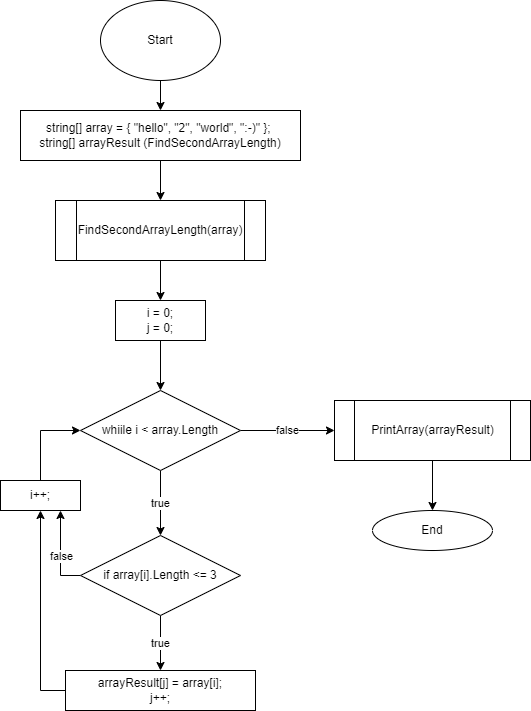

The diagram above was exported from draw.io. Its source (the exported page's mxGraphModel, read from the mxfile embedded in the PNG):
<mxGraphModel dx="782" dy="499" grid="1" gridSize="10" guides="1" tooltips="1" connect="1" arrows="1" fold="1" page="1" pageScale="1" pageWidth="827" pageHeight="1169" math="0" shadow="0">
  <root>
    <mxCell id="0" />
    <mxCell id="1" parent="0" />
    <mxCell id="fUs_gNZYx4G_BE_zmD1R-10" style="edgeStyle=orthogonalEdgeStyle;rounded=0;orthogonalLoop=1;jettySize=auto;html=1;exitX=0.5;exitY=1;exitDx=0;exitDy=0;" edge="1" parent="1" source="fUs_gNZYx4G_BE_zmD1R-1" target="fUs_gNZYx4G_BE_zmD1R-2">
      <mxGeometry relative="1" as="geometry" />
    </mxCell>
    <mxCell id="fUs_gNZYx4G_BE_zmD1R-1" value="Start" style="ellipse;whiteSpace=wrap;html=1;" vertex="1" parent="1">
      <mxGeometry x="120" y="50" width="120" height="80" as="geometry" />
    </mxCell>
    <mxCell id="fUs_gNZYx4G_BE_zmD1R-11" style="edgeStyle=orthogonalEdgeStyle;rounded=0;orthogonalLoop=1;jettySize=auto;html=1;exitX=0.5;exitY=1;exitDx=0;exitDy=0;entryX=0.5;entryY=0;entryDx=0;entryDy=0;" edge="1" parent="1" source="fUs_gNZYx4G_BE_zmD1R-2" target="fUs_gNZYx4G_BE_zmD1R-3">
      <mxGeometry relative="1" as="geometry" />
    </mxCell>
    <mxCell id="fUs_gNZYx4G_BE_zmD1R-2" value="string[] array = { &quot;hello&quot;, &quot;2&quot;, &quot;world&quot;, &quot;:-)&quot; };&amp;nbsp;&lt;br&gt;string[] arrayResult (FindSecondArrayLength)" style="rounded=0;whiteSpace=wrap;html=1;" vertex="1" parent="1">
      <mxGeometry x="40" y="160" width="280" height="50" as="geometry" />
    </mxCell>
    <mxCell id="fUs_gNZYx4G_BE_zmD1R-12" style="edgeStyle=orthogonalEdgeStyle;rounded=0;orthogonalLoop=1;jettySize=auto;html=1;exitX=0.5;exitY=1;exitDx=0;exitDy=0;entryX=0.5;entryY=0;entryDx=0;entryDy=0;" edge="1" parent="1" source="fUs_gNZYx4G_BE_zmD1R-3" target="fUs_gNZYx4G_BE_zmD1R-5">
      <mxGeometry relative="1" as="geometry" />
    </mxCell>
    <mxCell id="fUs_gNZYx4G_BE_zmD1R-3" value="FindSecondArrayLength(array)" style="shape=process;whiteSpace=wrap;html=1;backgroundOutline=1;" vertex="1" parent="1">
      <mxGeometry x="75" y="250" width="210" height="60" as="geometry" />
    </mxCell>
    <mxCell id="fUs_gNZYx4G_BE_zmD1R-13" style="edgeStyle=orthogonalEdgeStyle;rounded=0;orthogonalLoop=1;jettySize=auto;html=1;exitX=0.5;exitY=1;exitDx=0;exitDy=0;entryX=0.5;entryY=0;entryDx=0;entryDy=0;" edge="1" parent="1" source="fUs_gNZYx4G_BE_zmD1R-5" target="fUs_gNZYx4G_BE_zmD1R-6">
      <mxGeometry relative="1" as="geometry" />
    </mxCell>
    <mxCell id="fUs_gNZYx4G_BE_zmD1R-5" value="i = 0;&lt;br&gt;j = 0;" style="rounded=0;whiteSpace=wrap;html=1;" vertex="1" parent="1">
      <mxGeometry x="135" y="350" width="90" height="40" as="geometry" />
    </mxCell>
    <mxCell id="fUs_gNZYx4G_BE_zmD1R-14" value="true" style="edgeStyle=orthogonalEdgeStyle;rounded=0;orthogonalLoop=1;jettySize=auto;html=1;exitX=0.5;exitY=1;exitDx=0;exitDy=0;entryX=0.5;entryY=0;entryDx=0;entryDy=0;" edge="1" parent="1" source="fUs_gNZYx4G_BE_zmD1R-6" target="fUs_gNZYx4G_BE_zmD1R-7">
      <mxGeometry relative="1" as="geometry" />
    </mxCell>
    <mxCell id="fUs_gNZYx4G_BE_zmD1R-17" value="false" style="edgeStyle=orthogonalEdgeStyle;rounded=0;orthogonalLoop=1;jettySize=auto;html=1;exitX=1;exitY=0.5;exitDx=0;exitDy=0;entryX=0;entryY=0.5;entryDx=0;entryDy=0;" edge="1" parent="1" source="fUs_gNZYx4G_BE_zmD1R-6" target="fUs_gNZYx4G_BE_zmD1R-16">
      <mxGeometry relative="1" as="geometry" />
    </mxCell>
    <mxCell id="fUs_gNZYx4G_BE_zmD1R-6" value="whiile i &amp;lt; array.Length" style="rhombus;whiteSpace=wrap;html=1;" vertex="1" parent="1">
      <mxGeometry x="100" y="440" width="160" height="80" as="geometry" />
    </mxCell>
    <mxCell id="fUs_gNZYx4G_BE_zmD1R-18" value="true" style="edgeStyle=orthogonalEdgeStyle;rounded=0;orthogonalLoop=1;jettySize=auto;html=1;exitX=0.5;exitY=1;exitDx=0;exitDy=0;entryX=0.5;entryY=0;entryDx=0;entryDy=0;" edge="1" parent="1" source="fUs_gNZYx4G_BE_zmD1R-7" target="fUs_gNZYx4G_BE_zmD1R-8">
      <mxGeometry relative="1" as="geometry" />
    </mxCell>
    <mxCell id="fUs_gNZYx4G_BE_zmD1R-21" style="edgeStyle=orthogonalEdgeStyle;rounded=0;orthogonalLoop=1;jettySize=auto;html=1;exitX=0;exitY=0.5;exitDx=0;exitDy=0;entryX=0.75;entryY=1;entryDx=0;entryDy=0;" edge="1" parent="1" source="fUs_gNZYx4G_BE_zmD1R-7" target="fUs_gNZYx4G_BE_zmD1R-19">
      <mxGeometry relative="1" as="geometry" />
    </mxCell>
    <mxCell id="fUs_gNZYx4G_BE_zmD1R-22" value="false" style="edgeLabel;html=1;align=center;verticalAlign=middle;resizable=0;points=[];" vertex="1" connectable="0" parent="fUs_gNZYx4G_BE_zmD1R-21">
      <mxGeometry x="-0.0556" relative="1" as="geometry">
        <mxPoint as="offset" />
      </mxGeometry>
    </mxCell>
    <mxCell id="fUs_gNZYx4G_BE_zmD1R-7" value="if array[i].Length &amp;lt;= 3" style="rhombus;whiteSpace=wrap;html=1;" vertex="1" parent="1">
      <mxGeometry x="100" y="585" width="160" height="80" as="geometry" />
    </mxCell>
    <mxCell id="fUs_gNZYx4G_BE_zmD1R-20" style="edgeStyle=orthogonalEdgeStyle;rounded=0;orthogonalLoop=1;jettySize=auto;html=1;exitX=0;exitY=0.5;exitDx=0;exitDy=0;entryX=0.5;entryY=1;entryDx=0;entryDy=0;" edge="1" parent="1" source="fUs_gNZYx4G_BE_zmD1R-8" target="fUs_gNZYx4G_BE_zmD1R-19">
      <mxGeometry relative="1" as="geometry" />
    </mxCell>
    <mxCell id="fUs_gNZYx4G_BE_zmD1R-8" value="arrayResult[j] = array[i];&lt;br&gt;j++;" style="rounded=0;whiteSpace=wrap;html=1;" vertex="1" parent="1">
      <mxGeometry x="85" y="720" width="190" height="40" as="geometry" />
    </mxCell>
    <mxCell id="fUs_gNZYx4G_BE_zmD1R-25" style="edgeStyle=orthogonalEdgeStyle;rounded=0;orthogonalLoop=1;jettySize=auto;html=1;exitX=0.5;exitY=1;exitDx=0;exitDy=0;entryX=0.5;entryY=0;entryDx=0;entryDy=0;" edge="1" parent="1" source="fUs_gNZYx4G_BE_zmD1R-16" target="fUs_gNZYx4G_BE_zmD1R-24">
      <mxGeometry relative="1" as="geometry" />
    </mxCell>
    <mxCell id="fUs_gNZYx4G_BE_zmD1R-16" value="PrintArray(arrayResult)" style="shape=process;whiteSpace=wrap;html=1;backgroundOutline=1;" vertex="1" parent="1">
      <mxGeometry x="354" y="450" width="196" height="60" as="geometry" />
    </mxCell>
    <mxCell id="fUs_gNZYx4G_BE_zmD1R-23" style="edgeStyle=orthogonalEdgeStyle;rounded=0;orthogonalLoop=1;jettySize=auto;html=1;exitX=0.5;exitY=0;exitDx=0;exitDy=0;entryX=0;entryY=0.5;entryDx=0;entryDy=0;" edge="1" parent="1" source="fUs_gNZYx4G_BE_zmD1R-19" target="fUs_gNZYx4G_BE_zmD1R-6">
      <mxGeometry relative="1" as="geometry" />
    </mxCell>
    <mxCell id="fUs_gNZYx4G_BE_zmD1R-19" value="i++;" style="whiteSpace=wrap;html=1;" vertex="1" parent="1">
      <mxGeometry x="20" y="530" width="80" height="30" as="geometry" />
    </mxCell>
    <mxCell id="fUs_gNZYx4G_BE_zmD1R-24" value="End" style="ellipse;whiteSpace=wrap;html=1;" vertex="1" parent="1">
      <mxGeometry x="392" y="560" width="120" height="40" as="geometry" />
    </mxCell>
  </root>
</mxGraphModel>